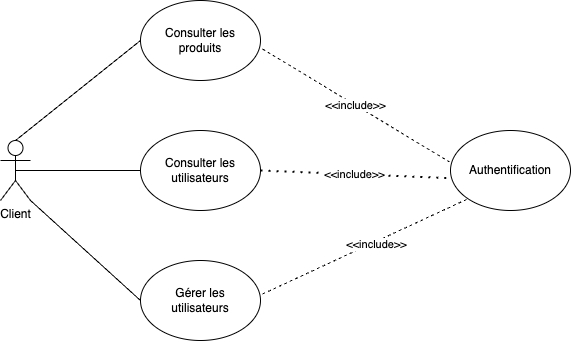

The diagram above was exported from draw.io. Its source (the exported page's mxGraphModel, read from the mxfile embedded in the PNG):
<mxGraphModel dx="1354" dy="854" grid="1" gridSize="10" guides="1" tooltips="1" connect="1" arrows="1" fold="1" page="1" pageScale="1" pageWidth="827" pageHeight="1169" math="0" shadow="0">
  <root>
    <mxCell id="0" />
    <mxCell id="1" parent="0" />
    <mxCell id="0I5wPgDJ7CtUdrgQpCk4-1" value="Client" style="shape=umlActor;verticalLabelPosition=bottom;verticalAlign=top;html=1;outlineConnect=0;" parent="1" vertex="1">
      <mxGeometry x="90" y="430" width="30" height="60" as="geometry" />
    </mxCell>
    <mxCell id="0I5wPgDJ7CtUdrgQpCk4-3" value="Consulter les &lt;br&gt;produits" style="ellipse;whiteSpace=wrap;html=1;" parent="1" vertex="1">
      <mxGeometry x="230" y="290" width="120" height="80" as="geometry" />
    </mxCell>
    <mxCell id="0I5wPgDJ7CtUdrgQpCk4-4" value="Consulter les utilisateurs" style="ellipse;whiteSpace=wrap;html=1;" parent="1" vertex="1">
      <mxGeometry x="230" y="420" width="120" height="80" as="geometry" />
    </mxCell>
    <mxCell id="0I5wPgDJ7CtUdrgQpCk4-5" value="Gérer les &lt;br&gt;utilisateurs" style="ellipse;whiteSpace=wrap;html=1;" parent="1" vertex="1">
      <mxGeometry x="230" y="550" width="120" height="80" as="geometry" />
    </mxCell>
    <mxCell id="0I5wPgDJ7CtUdrgQpCk4-6" value="Authentification" style="ellipse;whiteSpace=wrap;html=1;" parent="1" vertex="1">
      <mxGeometry x="540" y="420" width="120" height="80" as="geometry" />
    </mxCell>
    <mxCell id="0I5wPgDJ7CtUdrgQpCk4-7" value="&amp;lt;&amp;lt;include&amp;gt;&amp;gt;" style="endArrow=none;dashed=1;html=1;rounded=0;entryX=-0.008;entryY=0.394;entryDx=0;entryDy=0;entryPerimeter=0;exitX=1.017;exitY=0.606;exitDx=0;exitDy=0;exitPerimeter=0;" parent="1" source="0I5wPgDJ7CtUdrgQpCk4-3" target="0I5wPgDJ7CtUdrgQpCk4-6" edge="1">
      <mxGeometry width="50" height="50" relative="1" as="geometry">
        <mxPoint x="400" y="470" as="sourcePoint" />
        <mxPoint x="450" y="420" as="targetPoint" />
      </mxGeometry>
    </mxCell>
    <mxCell id="0I5wPgDJ7CtUdrgQpCk4-8" value="&amp;lt;&amp;lt;include&amp;gt;&amp;gt;" style="endArrow=none;dashed=1;html=1;dashPattern=1 3;strokeWidth=2;rounded=0;entryX=-0.025;entryY=0.594;entryDx=0;entryDy=0;entryPerimeter=0;exitX=1;exitY=0.5;exitDx=0;exitDy=0;" parent="1" source="0I5wPgDJ7CtUdrgQpCk4-4" target="0I5wPgDJ7CtUdrgQpCk4-6" edge="1">
      <mxGeometry width="50" height="50" relative="1" as="geometry">
        <mxPoint x="389" y="520" as="sourcePoint" />
        <mxPoint x="439" y="470" as="targetPoint" />
      </mxGeometry>
    </mxCell>
    <mxCell id="0I5wPgDJ7CtUdrgQpCk4-10" value="" style="endArrow=none;dashed=1;html=1;rounded=0;entryX=0;entryY=1;entryDx=0;entryDy=0;exitX=1.017;exitY=0.419;exitDx=0;exitDy=0;exitPerimeter=0;" parent="1" source="0I5wPgDJ7CtUdrgQpCk4-5" target="0I5wPgDJ7CtUdrgQpCk4-6" edge="1">
      <mxGeometry width="50" height="50" relative="1" as="geometry">
        <mxPoint x="340" y="590" as="sourcePoint" />
        <mxPoint x="390" y="540" as="targetPoint" />
      </mxGeometry>
    </mxCell>
    <mxCell id="0I5wPgDJ7CtUdrgQpCk4-11" value="&amp;lt;&amp;lt;include&amp;gt;&amp;gt;" style="edgeLabel;html=1;align=center;verticalAlign=middle;resizable=0;points=[];" parent="0I5wPgDJ7CtUdrgQpCk4-10" vertex="1" connectable="0">
      <mxGeometry x="0.0986" y="-3" relative="1" as="geometry">
        <mxPoint y="-1" as="offset" />
      </mxGeometry>
    </mxCell>
    <mxCell id="0I5wPgDJ7CtUdrgQpCk4-12" value="" style="endArrow=none;html=1;rounded=0;entryX=0;entryY=0.5;entryDx=0;entryDy=0;exitX=0.5;exitY=0;exitDx=0;exitDy=0;exitPerimeter=0;" parent="1" source="0I5wPgDJ7CtUdrgQpCk4-1" target="0I5wPgDJ7CtUdrgQpCk4-3" edge="1">
      <mxGeometry width="50" height="50" relative="1" as="geometry">
        <mxPoint x="100" y="390" as="sourcePoint" />
        <mxPoint x="150" y="340" as="targetPoint" />
      </mxGeometry>
    </mxCell>
    <mxCell id="0I5wPgDJ7CtUdrgQpCk4-13" value="" style="endArrow=none;html=1;rounded=0;entryX=0;entryY=0.5;entryDx=0;entryDy=0;exitX=0.5;exitY=0.5;exitDx=0;exitDy=0;exitPerimeter=0;" parent="1" source="0I5wPgDJ7CtUdrgQpCk4-1" target="0I5wPgDJ7CtUdrgQpCk4-4" edge="1">
      <mxGeometry width="50" height="50" relative="1" as="geometry">
        <mxPoint x="100" y="620" as="sourcePoint" />
        <mxPoint x="150" y="570" as="targetPoint" />
      </mxGeometry>
    </mxCell>
    <mxCell id="0I5wPgDJ7CtUdrgQpCk4-14" value="" style="endArrow=none;html=1;rounded=0;entryX=0;entryY=0.5;entryDx=0;entryDy=0;exitX=1;exitY=1;exitDx=0;exitDy=0;exitPerimeter=0;" parent="1" source="0I5wPgDJ7CtUdrgQpCk4-1" target="0I5wPgDJ7CtUdrgQpCk4-5" edge="1">
      <mxGeometry width="50" height="50" relative="1" as="geometry">
        <mxPoint x="140" y="670" as="sourcePoint" />
        <mxPoint x="190" y="620" as="targetPoint" />
      </mxGeometry>
    </mxCell>
  </root>
</mxGraphModel>